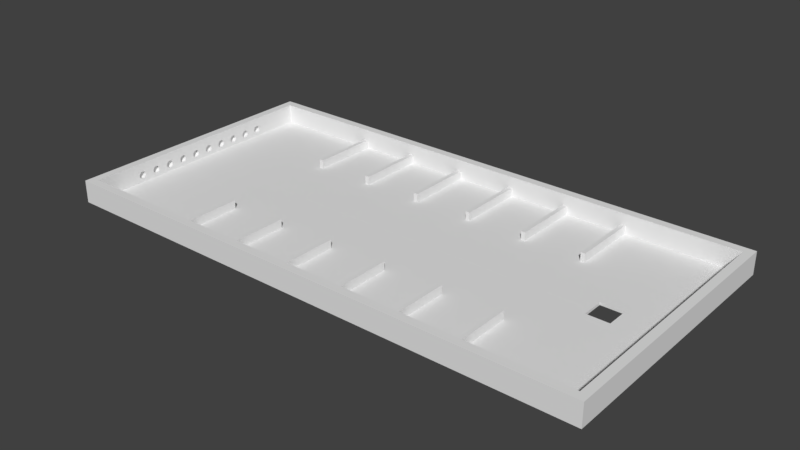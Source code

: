 # Source: field.blend  (saved by Blender 2.79.0; exported with 4.5.12 LTS)
import bpy
from mathutils import Matrix  # noqa: F401  (used for matrix-valued properties, if any)

bpy.ops.wm.read_factory_settings(use_empty=True)
scene = bpy.context.scene
scene.name = 'Scene'

# ---- collections
col_collection_1 = bpy.data.collections.new('Collection 1'); scene.collection.children.link(col_collection_1)

# ---- world
world_world = bpy.data.worlds.new('World'); scene.world = world_world
world_world.color = (0.05088, 0.05088, 0.05088)
world_world.use_sun_shadow = False
world_world.sun_shadow_jitter_overblur = 0.0
world_world.cycles.sampling_method = 'MANUAL'

# ---- meshes
me_field = bpy.data.meshes.new('Field')
me_field.from_pydata([(-558.8, -63.5, 11.91), (-558.8, -12.7, 12.01), (-558.8, -12.7, 11.91), (-558.8, -63.5, 12.01), (-558.8, 12.7, 11.91), (-558.8, 63.5, 12.01), (-558.8, 63.5, 11.91), (-558.8, 12.7, 12.01), (-939.8, 12.7, 12.01), (-939.8, -12.7, 12.01), (-533.4, 12.7, 12.01), (-533.4, 63.5, 12.01), (-533.4, -12.7, 12.01), (-533.4, -63.5, 12.01), (-285.8, -12.7, 12.01), (-285.8, 12.7, 12.01), (-260.4, 12.7, 12.01), (-260.4, 63.5, 12.01), (-260.4, -12.7, 12.01), (-285.8, 63.5, 12.01), (-260.4, -63.5, 12.01), (-285.8, -63.5, 12.01), (-12.7, -12.7, 12.01), (-12.7, 12.7, 12.01), (12.7, 12.7, 12.01), (12.7, 63.5, 12.01), (12.7, -12.7, 12.01), (-12.7, 63.5, 12.01), (12.7, -63.5, 12.01), (-12.7, -63.5, 12.01), (260.4, -12.7, 12.01), (260.4, 12.7, 12.01), (285.8, 12.7, 12.01), (285.8, 63.5, 12.01), (285.8, -12.7, 12.01), (260.4, 63.5, 12.01), (285.8, -63.5, 12.01), (260.4, -63.5, 12.01), (533.4, -12.7, 12.01), (533.4, 12.7, 12.01), (558.8, 12.7, 12.01), (558.8, 63.5, 12.01), (558.8, -12.7, 12.01), (533.4, 63.5, 12.01), (558.8, -63.5, 12.01), (533.4, -63.5, 12.01), (889.0, -12.7, 12.01), (889.0, 12.7, 12.01), (-533.4, -12.7, 11.91), (-533.4, -63.5, 11.91), (-533.4, 63.5, 11.91), (-533.4, 12.7, 11.91), (-1181.0, 571.5, 11.91), (-692.2, 266.7, 11.91), (-692.2, 571.5, 11.91), (-1092.0, 152.4, 11.91), (-1092.0, -152.4, 11.91), (-787.4, 152.4, 11.91), (-787.4, -12.7, 11.91), (-787.4, -152.4, 11.91), (-673.1, -266.7, 11.91), (-692.2, -266.7, 11.91), (-1181.0, -571.5, 11.91), (-692.2, -571.5, 11.91), (-673.1, 266.7, 11.91), (-419.1, 266.7, 11.91), (-419.1, 571.5, 11.91), (-673.1, 571.5, 11.91), (-787.4, 12.7, 11.91), (-285.8, -63.5, 11.91), (-285.8, -12.7, 11.91), (-400.0, -266.7, 11.91), (-419.1, -266.7, 11.91), (-419.1, -571.5, 11.91), (-673.1, -571.5, 11.91), (-400.0, 266.7, 11.91), (-146.1, 266.7, 11.91), (-146.1, 571.5, 11.91), (-260.4, 63.5, 11.91), (-400.0, 571.5, 11.91), (-285.8, 63.5, 11.91), (-285.8, 12.7, 11.91), (-260.4, -63.5, 11.91), (-12.7, -63.5, 11.91), (-12.7, -12.7, 11.91), (-127.0, -266.7, 11.91), (-260.4, -12.7, 11.91), (-146.1, -266.7, 11.91), (-146.1, -571.5, 11.91), (-400.0, -571.5, 11.91), (-127.0, 266.7, 11.91), (127.0, 266.7, 11.91), (127.0, 571.5, 11.91), (12.7, 63.5, 11.91), (-127.0, 571.5, 11.91), (-12.7, 63.5, 11.91), (-12.7, 12.7, 11.91), (-260.4, 12.7, 11.91), (12.7, -63.5, 11.91), (260.4, -63.5, 11.91), (260.4, -12.7, 11.91), (146.1, -266.7, 11.91), (12.7, -12.7, 11.91), (127.0, -266.7, 11.91), (127.0, -571.5, 11.91), (-127.0, -571.5, 11.91), (146.1, 266.7, 11.91), (400.0, 266.7, 11.91), (400.0, 571.5, 11.91), (285.8, 63.5, 11.91), (146.1, 571.5, 11.91), (260.4, 63.5, 11.91), (260.4, 12.7, 11.91), (12.7, 12.7, 11.91), (285.8, -63.5, 11.91), (533.4, -63.5, 11.91), (533.4, -12.7, 11.91), (419.1, -266.7, 11.91), (285.8, -12.7, 11.91), (400.0, -266.7, 11.91), (400.0, -571.5, 11.91), (146.1, -571.5, 11.91), (419.1, 266.7, 11.91), (673.1, 266.7, 11.91), (673.1, 571.5, 11.91), (558.8, 63.5, 11.91), (419.1, 571.5, 11.91), (533.4, 63.5, 11.91), (533.4, 12.7, 11.91), (285.8, 12.7, 11.91), (558.8, -63.5, 11.91), (863.6, -76.2, 11.91), (863.6, -12.7, 11.91), (692.2, -266.7, 11.91), (558.8, -12.7, 11.91), (673.1, -266.7, 11.91), (673.1, -571.5, 11.91), (419.1, -571.5, 11.91), (1181.0, 571.5, 11.91), (1016.0, 76.2, 11.91), (1181.0, -571.5, 11.91), (692.2, 266.7, 11.91), (692.2, 571.5, 11.91), (863.6, 76.2, 11.91), (863.6, 12.7, 11.91), (558.8, 12.7, 11.91), (1016.0, -76.2, 11.91), (692.2, -571.5, 11.91), (-939.8, -12.7, 11.96), (-939.8, 12.7, 11.96), (-787.4, -12.7, 11.96), (863.6, -12.7, 11.96), (889.0, -12.7, 11.96), (-787.4, 12.7, 11.96), (863.6, 12.7, 11.96), (889.0, 12.7, 11.96), (863.6, -76.2, 11.96), (863.6, 76.2, 11.96), (889.0, -50.8, 11.96), (1016.0, 76.2, 11.96), (990.6, 50.8, 11.96), (1016.0, -76.2, 11.96), (889.0, 50.8, 11.96), (990.6, -50.8, 11.96), (-1219.0, -609.6, 0.0), (-1219.0, 609.6, 100.8), (-1219.0, 609.6, 0.0), (-1219.0, -609.6, 100.8), (1219.0, -609.6, 100.8), (1219.0, 609.6, 0.0), (1219.0, 609.6, 100.8), (1219.0, -609.6, 0.0), (990.6, -50.8, 0.0), (889.0, -50.8, 0.0), (889.0, 50.8, 0.0), (990.6, 50.8, 0.0), (-1092.0, 152.4, 11.96), (-1092.0, -152.4, 11.96), (-787.4, 152.4, 11.96), (-787.4, -152.4, 11.96), (-1181.0, 571.5, 100.8), (-1181.0, 359.5, 46.19), (-1181.0, 358.7, 49.6), (-1181.0, 357.3, 52.78), (-1181.0, 355.3, 55.59), (-1181.0, 352.7, 57.92), (-1181.0, 349.7, 59.66), (-1181.0, 346.4, 60.74), (-1181.0, 342.9, 61.1), (-1181.0, 266.7, 61.1), (-1181.0, 326.3, 46.19), (-1181.0, 283.3, 46.19), (-1181.0, 326.3, 42.71), (-1181.0, 327.1, 49.6), (-1181.0, 282.5, 49.6), (-1181.0, 328.5, 52.78), (-1181.0, 281.1, 52.78), (-1181.0, 330.5, 55.59), (-1181.0, 279.1, 55.59), (-1181.0, 333.1, 57.92), (-1181.0, 276.5, 57.92), (-1181.0, 336.1, 59.66), (-1181.0, 273.5, 59.66), (-1181.0, 339.4, 60.74), (-1181.0, 270.2, 60.74), (-1181.0, 190.5, 61.1), (-1181.0, 250.1, 46.19), (-1181.0, 207.1, 46.19), (-1181.0, 250.1, 42.71), (-1181.0, 250.9, 49.6), (-1181.0, 206.3, 49.6), (-1181.0, 252.3, 52.78), (-1181.0, 204.9, 52.78), (-1181.0, 254.3, 55.59), (-1181.0, 202.9, 55.59), (-1181.0, 256.9, 57.92), (-1181.0, 200.3, 57.92), (-1181.0, 259.9, 59.66), (-1181.0, 197.3, 59.66), (-1181.0, 263.2, 60.74), (-1181.0, 194.0, 60.74), (-1181.0, 173.9, 46.19), (-1181.0, 130.9, 46.19), (-1181.0, 173.9, 42.71), (-1181.0, 174.7, 49.6), (-1181.0, 130.1, 49.6), (-1181.0, 176.1, 52.78), (-1181.0, 128.7, 52.78), (-1181.0, 178.1, 55.59), (-1181.0, 126.7, 55.59), (-1181.0, 180.7, 57.92), (-1181.0, 124.1, 57.92), (-1181.0, 183.7, 59.66), (-1181.0, 121.1, 59.66), (-1181.0, 187.0, 60.74), (-1181.0, 117.8, 60.74), (-1181.0, 114.3, 61.1), (-1181.0, 97.74, 46.19), (-1181.0, 54.66, 46.19), (-1181.0, 97.74, 42.71), (-1181.0, 98.46, 49.6), (-1181.0, 53.94, 49.6), (-1181.0, 99.88, 52.78), (-1181.0, 52.52, 52.78), (-1181.0, 101.9, 55.59), (-1181.0, 50.47, 55.59), (-1181.0, 104.5, 57.92), (-1181.0, 47.89, 57.92), (-1181.0, 107.5, 59.66), (-1181.0, 44.87, 59.66), (-1181.0, 110.8, 60.74), (-1181.0, 41.56, 60.74), (-1181.0, 38.1, 61.1), (-1181.0, 21.54, 46.19), (-1181.0, -21.54, 46.19), (-1181.0, 21.54, 42.71), (-1181.0, 22.26, 49.6), (-1181.0, -22.26, 49.6), (-1181.0, 23.68, 52.78), (-1181.0, -23.68, 52.78), (-1181.0, 25.73, 55.59), (-1181.0, -25.73, 55.59), (-1181.0, 28.31, 57.92), (-1181.0, -28.31, 57.92), (-1181.0, 31.33, 59.66), (-1181.0, -31.33, 59.66), (-1181.0, 34.64, 60.74), (-1181.0, -34.64, 60.74), (-1181.0, -38.1, 61.1), (-1181.0, -54.66, 46.19), (-1181.0, -97.74, 46.19), (-1181.0, -54.66, 42.71), (-1181.0, -53.94, 49.6), (-1181.0, -98.46, 49.6), (-1181.0, -52.52, 52.78), (-1181.0, -99.88, 52.78), (-1181.0, -50.47, 55.59), (-1181.0, -101.9, 55.59), (-1181.0, -47.89, 57.92), (-1181.0, -104.5, 57.92), (-1181.0, -44.87, 59.66), (-1181.0, -107.5, 59.66), (-1181.0, -41.56, 60.74), (-1181.0, -110.8, 60.74), (-1181.0, -571.5, 100.8), (-1181.0, -114.3, 61.1), (-1181.0, -130.9, 46.19), (-1181.0, -173.9, 46.19), (-1181.0, -130.9, 42.71), (-1181.0, -130.1, 49.6), (-1181.0, -174.7, 49.6), (-1181.0, -128.7, 52.78), (-1181.0, -176.1, 52.78), (-1181.0, -126.7, 55.59), (-1181.0, -178.1, 55.59), (-1181.0, -124.1, 57.92), (-1181.0, -180.7, 57.92), (-1181.0, -121.1, 59.66), (-1181.0, -183.7, 59.66), (-1181.0, -117.8, 60.74), (-1181.0, -187.0, 60.74), (-1181.0, -190.5, 61.1), (-1181.0, -207.1, 46.19), (-1181.0, -250.1, 46.19), (-1181.0, -207.1, 42.71), (-1181.0, -206.3, 49.6), (-1181.0, -250.9, 49.6), (-1181.0, -204.9, 52.78), (-1181.0, -252.3, 52.78), (-1181.0, -202.9, 55.59), (-1181.0, -254.3, 55.59), (-1181.0, -200.3, 57.92), (-1181.0, -256.9, 57.92), (-1181.0, -197.3, 59.66), (-1181.0, -259.9, 59.66), (-1181.0, -194.0, 60.74), (-1181.0, -263.2, 60.74), (-1181.0, -266.7, 61.1), (-1181.0, -283.3, 46.19), (-1181.0, -326.3, 46.19), (-1181.0, -283.3, 42.71), (-1181.0, -282.5, 49.6), (-1181.0, -327.1, 49.6), (-1181.0, -281.1, 52.78), (-1181.0, -328.5, 52.78), (-1181.0, -279.1, 55.59), (-1181.0, -330.5, 55.59), (-1181.0, -276.5, 57.92), (-1181.0, -333.1, 57.92), (-1181.0, -273.5, 59.66), (-1181.0, -336.1, 59.66), (-1181.0, -270.2, 60.74), (-1181.0, -339.4, 60.74), (-1181.0, -342.9, 61.1), (-1181.0, -359.5, 46.19), (-1181.0, -358.7, 49.6), (-1181.0, -357.3, 52.78), (-1181.0, -355.3, 55.59), (-1181.0, -352.7, 57.92), (-1181.0, -349.7, 59.66), (-1181.0, -346.4, 60.74), (-1181.0, 359.5, 42.71), (-1181.0, 358.7, 39.3), (-1181.0, 357.3, 36.12), (-1181.0, 355.3, 33.31), (-1181.0, 352.7, 30.98), (-1181.0, 349.7, 29.24), (-1181.0, 346.4, 28.16), (-1181.0, 342.9, 27.8), (-1181.0, 283.3, 42.71), (-1181.0, 327.1, 39.3), (-1181.0, 282.5, 39.3), (-1181.0, 328.5, 36.12), (-1181.0, 281.1, 36.12), (-1181.0, 330.5, 33.31), (-1181.0, 279.1, 33.31), (-1181.0, 333.1, 30.98), (-1181.0, 276.5, 30.98), (-1181.0, 336.1, 29.24), (-1181.0, 273.5, 29.24), (-1181.0, 339.4, 28.16), (-1181.0, 270.2, 28.16), (-1181.0, 266.7, 27.8), (-1181.0, 207.1, 42.71), (-1181.0, 250.9, 39.3), (-1181.0, 206.3, 39.3), (-1181.0, 252.3, 36.12), (-1181.0, 204.9, 36.12), (-1181.0, 254.3, 33.31), (-1181.0, 202.9, 33.31), (-1181.0, 256.9, 30.98), (-1181.0, 200.3, 30.98), (-1181.0, 259.9, 29.24), (-1181.0, 197.3, 29.24), (-1181.0, 263.2, 28.16), (-1181.0, 194.0, 28.16), (-1181.0, 190.5, 27.8), (-1181.0, 130.9, 42.71), (-1181.0, 174.7, 39.3), (-1181.0, 130.1, 39.3), (-1181.0, 176.1, 36.12), (-1181.0, 128.7, 36.12), (-1181.0, 178.1, 33.31), (-1181.0, 126.7, 33.31), (-1181.0, 180.7, 30.98), (-1181.0, 124.1, 30.98), (-1181.0, 183.7, 29.24), (-1181.0, 121.1, 29.24), (-1181.0, 187.0, 28.16), (-1181.0, 117.8, 28.16), (-1181.0, 114.3, 27.8), (-1181.0, 54.66, 42.71), (-1181.0, 98.46, 39.3), (-1181.0, 53.94, 39.3), (-1181.0, 99.88, 36.12), (-1181.0, 52.52, 36.12), (-1181.0, 101.9, 33.31), (-1181.0, 50.47, 33.31), (-1181.0, 104.5, 30.98), (-1181.0, 47.89, 30.98), (-1181.0, 107.5, 29.24), (-1181.0, 44.87, 29.24), (-1181.0, 110.8, 28.16), (-1181.0, 41.56, 28.16), (-1181.0, 38.1, 27.8), (-1181.0, -21.54, 42.71), (-1181.0, 22.26, 39.3), (-1181.0, -22.26, 39.3), (-1181.0, 23.68, 36.12), (-1181.0, -23.68, 36.12), (-1181.0, 25.73, 33.31), (-1181.0, -25.73, 33.31), (-1181.0, 28.31, 30.98), (-1181.0, -28.31, 30.98), (-1181.0, 31.33, 29.24), (-1181.0, -31.33, 29.24), (-1181.0, 34.64, 28.16), (-1181.0, -34.64, 28.16), (-1181.0, -38.1, 27.8), (-1181.0, -97.74, 42.71), (-1181.0, -53.94, 39.3), (-1181.0, -98.46, 39.3), (-1181.0, -52.52, 36.12), (-1181.0, -99.88, 36.12), (-1181.0, -50.47, 33.31), (-1181.0, -101.9, 33.31), (-1181.0, -47.89, 30.98), (-1181.0, -104.5, 30.98), (-1181.0, -44.87, 29.24), (-1181.0, -107.5, 29.24), (-1181.0, -41.56, 28.16), (-1181.0, -110.8, 28.16), (-1181.0, -114.3, 27.8), (-1181.0, -173.9, 42.71), (-1181.0, -130.1, 39.3), (-1181.0, -174.7, 39.3), (-1181.0, -128.7, 36.12), (-1181.0, -176.1, 36.12), (-1181.0, -126.7, 33.31), (-1181.0, -178.1, 33.31), (-1181.0, -124.1, 30.98), (-1181.0, -180.7, 30.98), (-1181.0, -121.1, 29.24), (-1181.0, -183.7, 29.24), (-1181.0, -117.8, 28.16), (-1181.0, -187.0, 28.16), (-1181.0, -190.5, 27.8), (-1181.0, -250.1, 42.71), (-1181.0, -206.3, 39.3), (-1181.0, -250.9, 39.3), (-1181.0, -204.9, 36.12), (-1181.0, -252.3, 36.12), (-1181.0, -202.9, 33.31), (-1181.0, -254.3, 33.31), (-1181.0, -200.3, 30.98), (-1181.0, -256.9, 30.98), (-1181.0, -197.3, 29.24), (-1181.0, -259.9, 29.24), (-1181.0, -194.0, 28.16), (-1181.0, -263.2, 28.16), (-1181.0, -266.7, 27.8), (-1181.0, -326.3, 42.71), (-1181.0, -282.5, 39.3), (-1181.0, -327.1, 39.3), (-1181.0, -281.1, 36.12), (-1181.0, -328.5, 36.12), (-1181.0, -279.1, 33.31), (-1181.0, -330.5, 33.31), (-1181.0, -276.5, 30.98), (-1181.0, -333.1, 30.98), (-1181.0, -273.5, 29.24), (-1181.0, -336.1, 29.24), (-1181.0, -270.2, 28.16), (-1181.0, -339.4, 28.16), (-1181.0, -342.9, 27.8), (-1181.0, -359.5, 42.71), (-1181.0, -358.7, 39.3), (-1181.0, -357.3, 36.12), (-1181.0, -355.3, 33.31), (-1181.0, -352.7, 30.98), (-1181.0, -349.7, 29.24), (-1181.0, -346.4, 28.16), (1181.0, 571.5, 100.8), (1181.0, -571.5, 100.8), (-673.1, -571.5, 50.01), (-419.1, -571.5, 50.01), (-400.0, -571.5, 50.01), (-146.1, -571.5, 50.01), (-127.0, -571.5, 50.01), (127.0, -571.5, 50.01), (146.1, -571.5, 50.01), (400.0, -571.5, 50.01), (419.1, -571.5, 50.01), (673.1, -571.5, 50.01), (692.2, -571.5, 50.01), (-692.2, -571.5, 50.01), (673.1, 571.5, 50.01), (419.1, 571.5, 50.01), (400.0, 571.5, 50.01), (146.1, 571.5, 50.01), (127.0, 571.5, 50.01), (-127.0, 571.5, 50.01), (-146.1, 571.5, 50.01), (-400.0, 571.5, 50.01), (-419.1, 571.5, 50.01), (-673.1, 571.5, 50.01), (-692.2, 571.5, 50.01), (692.2, 571.5, 50.01), (-692.2, -266.7, 50.01), (-673.1, -266.7, 50.01), (-692.2, 266.7, 50.01), (-673.1, 266.7, 50.01), (-419.1, -266.7, 50.01), (-400.0, -266.7, 50.01), (-419.1, 266.7, 50.01), (-400.0, 266.7, 50.01), (-146.1, -266.7, 50.01), (-127.0, -266.7, 50.01), (-146.1, 266.7, 50.01), (-127.0, 266.7, 50.01), (127.0, -266.7, 50.01), (146.1, -266.7, 50.01), (127.0, 266.7, 50.01), (146.1, 266.7, 50.01), (400.0, -266.7, 50.01), (419.1, -266.7, 50.01), (400.0, 266.7, 50.01), (419.1, 266.7, 50.01), (673.1, -266.7, 50.01), (692.2, -266.7, 50.01), (673.1, 266.7, 50.01), (692.2, 266.7, 50.01), (-1181.0, -342.9, 61.1), (-1181.0, -339.4, 60.74), (-1181.0, -336.1, 59.66), (-1181.0, -339.4, 28.16), (-1181.0, -342.9, 27.8), (-1181.0, -326.3, 42.71), (-1181.0, -326.3, 46.19), (-1181.0, -328.5, 36.12), (-1181.0, -327.1, 39.3), (-1181.0, -327.1, 49.6), (-1181.0, -328.5, 52.78), (-1181.0, -333.1, 30.98), (-1181.0, -336.1, 29.24), (-1181.0, -346.4, 60.74), (-1181.0, -358.7, 49.6), (-1181.0, -359.5, 46.19), (-1181.0, -357.3, 52.78), (-1181.0, -333.1, 57.92), (-1181.0, -330.5, 55.59), (-1181.0, -330.5, 33.31), (-1181.0, -355.3, 55.59), (-1181.0, -352.7, 57.92), (-1181.0, -349.7, 59.66), (-1181.0, -346.4, 28.16), (-1181.0, -349.7, 29.24), (-1181.0, -359.5, 42.71), (-1181.0, -358.7, 39.3), (-1181.0, -352.7, 30.98), (-1181.0, -355.3, 33.31), (-1181.0, -357.3, 36.12), (-1181.0, -266.7, 61.1), (-1181.0, -263.2, 60.74), (-1181.0, -259.9, 59.66), (-1181.0, -263.2, 28.16), (-1181.0, -266.7, 27.8), (-1181.0, -250.1, 42.71), (-1181.0, -250.1, 46.19), (-1181.0, -250.9, 49.6), (-1181.0, -250.9, 39.3), (-1181.0, -252.3, 52.78), (-1181.0, -252.3, 36.12), (-1181.0, -254.3, 55.59), (-1181.0, -254.3, 33.31), (-1181.0, -256.9, 57.92), (-1181.0, -256.9, 30.98), (-1181.0, -259.9, 29.24), (-1181.0, -270.2, 60.74), (-1181.0, -270.2, 28.16), (-1181.0, -273.5, 59.66), (-1181.0, -273.5, 29.24), (-1181.0, -276.5, 57.92), (-1181.0, -276.5, 30.98), (-1181.0, -279.1, 55.59), (-1181.0, -279.1, 33.31), (-1181.0, -281.1, 52.78), (-1181.0, -281.1, 36.12), (-1181.0, -282.5, 49.6), (-1181.0, -282.5, 39.3), (-1181.0, -283.3, 46.19), (-1181.0, -283.3, 42.71), (-1181.0, -190.5, 61.1), (-1181.0, -187.0, 60.74), (-1181.0, -183.7, 59.66), (-1181.0, -187.0, 28.16), (-1181.0, -190.5, 27.8), (-1181.0, -173.9, 42.71), (-1181.0, -173.9, 46.19), (-1181.0, -176.1, 36.12), (-1181.0, -174.7, 39.3), (-1181.0, -180.7, 57.92), (-1181.0, -178.1, 55.59), (-1181.0, -176.1, 52.78), (-1181.0, -180.7, 30.98), (-1181.0, -183.7, 29.24), (-1181.0, -194.0, 60.74), (-1181.0, -207.1, 46.19), (-1181.0, -207.1, 42.71), (-1181.0, -204.9, 52.78), (-1181.0, -206.3, 49.6), (-1181.0, -174.7, 49.6), (-1181.0, -178.1, 33.31), (-1181.0, -202.9, 55.59), (-1181.0, -194.0, 28.16), (-1181.0, -197.3, 29.24), (-1181.0, -200.3, 30.98), (-1181.0, -202.9, 33.31), (-1181.0, -200.3, 57.92), (-1181.0, -197.3, 59.66), (-1181.0, -206.3, 39.3), (-1181.0, -204.9, 36.12), (-1181.0, -114.3, 61.1), (-1181.0, -110.8, 60.74), (-1181.0, -97.74, 46.19), (-1181.0, -98.46, 49.6), (-1181.0, -99.88, 36.12), (-1181.0, -98.46, 39.3), (-1181.0, -117.8, 60.74), (-1181.0, -130.1, 49.6), (-1181.0, -130.9, 46.19), (-1181.0, -104.5, 57.92), (-1181.0, -101.9, 55.59), (-1181.0, -107.5, 59.66), (-1181.0, -97.74, 42.71), (-1181.0, -110.8, 28.16), (-1181.0, -114.3, 27.8), (-1181.0, -104.5, 30.98), (-1181.0, -107.5, 29.24), (-1181.0, -124.1, 30.98), (-1181.0, -126.7, 33.31), (-1181.0, -117.8, 28.16), (-1181.0, -121.1, 29.24), (-1181.0, -130.9, 42.71), (-1181.0, -99.88, 52.78), (-1181.0, -101.9, 33.31), (-1181.0, -128.7, 52.78), (-1181.0, -126.7, 55.59), (-1181.0, -124.1, 57.92), (-1181.0, -121.1, 59.66), (-1181.0, -128.7, 36.12), (-1181.0, -130.1, 39.3), (-1181.0, -38.1, 61.1), (-1181.0, -34.64, 60.74), (-1181.0, -21.54, 42.71), (-1181.0, -21.54, 46.19), (-1181.0, -23.68, 36.12), (-1181.0, -22.26, 39.3), (-1181.0, -41.56, 60.74), (-1181.0, -53.94, 49.6), (-1181.0, -54.66, 46.19), (-1181.0, -31.33, 59.66), (-1181.0, -28.31, 57.92), (-1181.0, -25.73, 55.59), (-1181.0, -34.64, 28.16), (-1181.0, -38.1, 27.8), (-1181.0, -28.31, 30.98), (-1181.0, -31.33, 29.24), (-1181.0, -47.89, 30.98), (-1181.0, -50.47, 33.31), (-1181.0, -41.56, 28.16), (-1181.0, -44.87, 29.24), (-1181.0, -54.66, 42.71), (-1181.0, -23.68, 52.78), (-1181.0, -22.26, 49.6), (-1181.0, -25.73, 33.31), (-1181.0, -52.52, 52.78), (-1181.0, -50.47, 55.59), (-1181.0, -47.89, 57.92), (-1181.0, -44.87, 59.66), (-1181.0, -53.94, 39.3), (-1181.0, -52.52, 36.12), (-1181.0, 38.1, 61.1), (-1181.0, 41.56, 60.74), (-1181.0, 44.87, 59.66), (-1181.0, 41.56, 28.16), (-1181.0, 38.1, 27.8), (-1181.0, 54.66, 42.71), (-1181.0, 54.66, 46.19), (-1181.0, 53.94, 49.6), (-1181.0, 53.94, 39.3), (-1181.0, 52.52, 52.78), (-1181.0, 52.52, 36.12), (-1181.0, 50.47, 55.59), (-1181.0, 50.47, 33.31), (-1181.0, 47.89, 57.92), (-1181.0, 47.89, 30.98), (-1181.0, 44.87, 29.24), (-1181.0, 34.64, 60.74), (-1181.0, 34.64, 28.16), (-1181.0, 31.33, 59.66), (-1181.0, 31.33, 29.24), (-1181.0, 28.31, 57.92), (-1181.0, 28.31, 30.98), (-1181.0, 25.73, 55.59), (-1181.0, 25.73, 33.31), (-1181.0, 23.68, 52.78), (-1181.0, 23.68, 36.12), (-1181.0, 22.26, 49.6), (-1181.0, 22.26, 39.3), (-1181.0, 21.54, 46.19), (-1181.0, 21.54, 42.71), (-1181.0, 114.3, 61.1), (-1181.0, 117.8, 60.74), (-1181.0, 121.1, 59.66), (-1181.0, 117.8, 28.16), (-1181.0, 114.3, 27.8), (-1181.0, 130.9, 42.71), (-1181.0, 130.9, 46.19), (-1181.0, 126.7, 33.31), (-1181.0, 128.7, 36.12), (-1181.0, 130.1, 39.3), (-1181.0, 124.1, 57.92), (-1181.0, 126.7, 55.59), (-1181.0, 128.7, 52.78), (-1181.0, 124.1, 30.98), (-1181.0, 121.1, 29.24), (-1181.0, 110.8, 60.74), (-1181.0, 97.74, 46.19), (-1181.0, 97.74, 42.71), (-1181.0, 99.88, 52.78), (-1181.0, 98.46, 49.6), (-1181.0, 130.1, 49.6), (-1181.0, 101.9, 55.59), (-1181.0, 104.5, 57.92), (-1181.0, 107.5, 59.66), (-1181.0, 110.8, 28.16), (-1181.0, 107.5, 29.24), (-1181.0, 98.46, 39.3), (-1181.0, 104.5, 30.98), (-1181.0, 101.9, 33.31), (-1181.0, 99.88, 36.12), (-1181.0, 190.5, 61.1), (-1181.0, 194.0, 60.74), (-1181.0, 204.9, 36.12), (-1181.0, 206.3, 39.3), (-1181.0, 187.0, 60.74), (-1181.0, 174.7, 49.6), (-1181.0, 173.9, 46.19), (-1181.0, 200.3, 57.92), (-1181.0, 202.9, 55.59), (-1181.0, 197.3, 59.66), (-1181.0, 207.1, 42.71), (-1181.0, 207.1, 46.19), (-1181.0, 194.0, 28.16), (-1181.0, 190.5, 27.8), (-1181.0, 200.3, 30.98), (-1181.0, 197.3, 29.24), (-1181.0, 173.9, 42.71), (-1181.0, 206.3, 49.6), (-1181.0, 204.9, 52.78), (-1181.0, 202.9, 33.31), (-1181.0, 187.0, 28.16), (-1181.0, 183.7, 29.24), (-1181.0, 180.7, 30.98), (-1181.0, 178.1, 33.31), (-1181.0, 176.1, 52.78), (-1181.0, 178.1, 55.59), (-1181.0, 180.7, 57.92), (-1181.0, 183.7, 59.66), (-1181.0, 176.1, 36.12), (-1181.0, 174.7, 39.3), (-1181.0, 266.7, 61.1), (-1181.0, 270.2, 60.74), (-1181.0, 273.5, 59.66), (-1181.0, 270.2, 28.16), (-1181.0, 266.7, 27.8), (-1181.0, 283.3, 42.71), (-1181.0, 283.3, 46.19), (-1181.0, 279.1, 33.31), (-1181.0, 276.5, 30.98), (-1181.0, 281.1, 36.12), (-1181.0, 282.5, 39.3), (-1181.0, 276.5, 57.92), (-1181.0, 279.1, 55.59), (-1181.0, 281.1, 52.78), (-1181.0, 273.5, 29.24), (-1181.0, 263.2, 60.74), (-1181.0, 259.9, 29.24), (-1181.0, 256.9, 30.98), (-1181.0, 250.1, 46.19), (-1181.0, 250.1, 42.71), (-1181.0, 252.3, 52.78), (-1181.0, 250.9, 49.6), (-1181.0, 282.5, 49.6), (-1181.0, 254.3, 55.59), (-1181.0, 254.3, 33.31), (-1181.0, 263.2, 28.16), (-1181.0, 256.9, 57.92), (-1181.0, 259.9, 59.66), (-1181.0, 252.3, 36.12), (-1181.0, 250.9, 39.3), (-1181.0, 342.9, 61.1), (-1181.0, 346.4, 60.74), (-1181.0, 349.7, 59.66), (-1181.0, 346.4, 28.16), (-1181.0, 342.9, 27.8), (-1181.0, 359.5, 42.71), (-1181.0, 359.5, 46.19), (-1181.0, 358.7, 49.6), (-1181.0, 358.7, 39.3), (-1181.0, 357.3, 52.78), (-1181.0, 357.3, 36.12), (-1181.0, 355.3, 55.59), (-1181.0, 355.3, 33.31), (-1181.0, 352.7, 57.92), (-1181.0, 352.7, 30.98), (-1181.0, 349.7, 29.24), (-1181.0, 339.4, 60.74), (-1181.0, 339.4, 28.16), (-1181.0, 336.1, 59.66), (-1181.0, 336.1, 29.24), (-1181.0, 333.1, 57.92), (-1181.0, 333.1, 30.98), (-1181.0, 330.5, 55.59), (-1181.0, 330.5, 33.31), (-1181.0, 328.5, 52.78), (-1181.0, 328.5, 36.12), (-1181.0, 327.1, 49.6), (-1181.0, 327.1, 39.3), (-1181.0, 326.3, 46.19), (-1181.0, 326.3, 42.71), (-1196.0, -327.1, 39.3), (-1196.0, -327.1, 49.6), (-1196.0, -358.7, 49.6), (-1196.0, -359.5, 46.19), (-1196.0, -328.5, 52.78), (-1196.0, -357.3, 52.78), (-1196.0, -357.3, 36.12), (-1196.0, -355.3, 33.31), (-1196.0, -326.3, 46.19), (-1196.0, -330.5, 55.59), (-1196.0, -330.5, 33.31), (-1196.0, -358.7, 39.3), (-1196.0, -326.3, 42.71), (-1196.0, -346.4, 60.74), (-1196.0, -346.4, 28.16), (-1196.0, -349.7, 59.66), (-1196.0, -328.5, 36.12), (-1196.0, -333.1, 57.92), (-1196.0, -342.9, 27.8), (-1196.0, -355.3, 55.59), (-1196.0, -333.1, 30.98), (-1196.0, -336.1, 59.66), (-1196.0, -339.4, 28.16), (-1196.0, -336.1, 29.24), (-1196.0, -352.7, 30.98), (-1196.0, -349.7, 29.24), (-1196.0, -339.4, 60.74), (-1196.0, -352.7, 57.92), (-1196.0, -342.9, 61.1), (-1196.0, 250.1, 46.19), (-1196.0, 250.9, 39.3), (-1196.0, -47.89, 30.98), (-1196.0, -50.47, 33.31), (-1196.0, 174.7, 49.6), (-1196.0, 176.1, 36.12), (-1196.0, -28.31, 30.98), (-1196.0, -25.73, 33.31), (-1196.0, 124.1, 57.92), (-1196.0, 124.1, 30.98), (-1196.0, 97.74, 46.19), (-1196.0, 97.74, 42.71), (-1196.0, -28.31, 57.92), (-1196.0, -204.9, 52.78), (-1196.0, -202.9, 55.59), (-1196.0, 173.9, 46.19), (-1196.0, 174.7, 39.3), (-1196.0, 250.9, 49.6), (-1196.0, 259.9, 29.24), (-1196.0, 263.2, 28.16), (-1196.0, -53.94, 49.6), (-1196.0, -54.66, 46.19), (-1196.0, 130.1, 39.3), (-1196.0, 128.7, 52.78), (-1196.0, 98.46, 49.6), (-1196.0, 98.46, 39.3), (-1196.0, 99.88, 52.78), (-1196.0, 101.9, 33.31), (-1196.0, -176.1, 36.12), (-1196.0, -174.7, 39.3), (-1196.0, -44.87, 29.24), (-1196.0, 342.9, 61.1), (-1196.0, 339.4, 60.74), (-1196.0, 204.9, 36.12), (-1196.0, 202.9, 33.31), (-1196.0, 256.9, 57.92), (-1196.0, 126.7, 55.59), (-1196.0, 204.9, 52.78), (-1196.0, 99.88, 36.12), (-1196.0, -54.66, 42.71), (-1196.0, -53.94, 39.3), (-1196.0, 281.1, 36.12), (-1196.0, 279.1, 55.59), (-1196.0, -176.1, 52.78), (-1196.0, -174.7, 49.6), (-1196.0, -99.88, 36.12), (-1196.0, -101.9, 33.31), (-1196.0, -114.3, 61.1), (-1196.0, -114.3, 27.8), (-1196.0, 259.9, 59.66), (-1196.0, -178.1, 55.59), (-1196.0, 41.56, 60.74), (-1196.0, 44.87, 29.24), (-1196.0, 130.9, 42.71), (-1196.0, 130.9, 46.19), (-1196.0, 126.7, 33.31), (-1196.0, 276.5, 30.98), (-1196.0, 276.5, 57.92), (-1196.0, -130.1, 49.6), (-1196.0, -128.7, 36.12), (-1196.0, -110.8, 28.16), (-1196.0, -207.1, 46.19), (-1196.0, -206.3, 39.3), (-1196.0, -25.73, 55.59), (-1196.0, -23.68, 52.78), (-1196.0, 256.9, 30.98), (-1196.0, -23.68, 36.12), (-1196.0, -22.26, 39.3), (-1196.0, -202.9, 33.31), (-1196.0, -194.0, 28.16), (-1196.0, -197.3, 59.66), (-1196.0, 206.3, 39.3), (-1196.0, 282.5, 39.3), (-1196.0, 187.0, 60.74), (-1196.0, 187.0, 28.16), (-1196.0, -130.9, 46.19), (-1196.0, -130.1, 39.3), (-1196.0, 346.4, 60.74), (-1196.0, 349.7, 29.24), (-1196.0, 252.3, 52.78), (-1196.0, -200.3, 30.98), (-1196.0, 273.5, 29.24), (-1196.0, -21.54, 42.71), (-1196.0, -21.54, 46.19), (-1196.0, 128.7, 36.12), (-1196.0, 176.1, 52.78), (-1196.0, 270.2, 28.16), (-1196.0, 266.7, 27.8), (-1196.0, 281.1, 52.78), (-1196.0, 44.87, 59.66), (-1196.0, 47.89, 57.92), (-1196.0, 41.56, 28.16), (-1196.0, -200.3, 57.92), (-1196.0, -207.1, 42.71), (-1196.0, 254.3, 55.59), (-1196.0, -187.0, 60.74), (-1196.0, -183.7, 59.66), (-1196.0, 110.8, 60.74), (-1196.0, 107.5, 59.66), (-1196.0, 101.9, 55.59), (-1196.0, -128.7, 52.78), (-1196.0, -204.9, 36.12), (-1196.0, 38.1, 61.1), (-1196.0, 34.64, 60.74), (-1196.0, 254.3, 33.31), (-1196.0, -197.3, 29.24), (-1196.0, -190.5, 61.1), (-1196.0, 110.8, 28.16), (-1196.0, -266.7, 27.8), (-1196.0, -270.2, 28.16), (-1196.0, -52.52, 52.78), (-1196.0, -52.52, 36.12), (-1196.0, -180.7, 57.92), (-1196.0, -180.7, 30.98), (-1196.0, 270.2, 60.74), (-1196.0, 266.7, 61.1), (-1196.0, -31.33, 29.24), (-1196.0, 47.89, 30.98), (-1196.0, -206.3, 49.6), (-1196.0, 252.3, 36.12), (-1196.0, -38.1, 27.8), (-1196.0, -41.56, 28.16), (-1196.0, -117.8, 60.74), (-1196.0, -121.1, 59.66), (-1196.0, -50.47, 55.59), (-1196.0, -47.89, 57.92), (-1196.0, 22.26, 39.3), (-1196.0, 21.54, 46.19), (-1196.0, 200.3, 57.92), (-1196.0, -178.1, 33.31), (-1196.0, -124.1, 57.92), (-1196.0, 21.54, 42.71), (-1196.0, -38.1, 61.1), (-1196.0, -41.56, 60.74), (-1196.0, 121.1, 59.66), (-1196.0, -282.5, 39.3), (-1196.0, -283.3, 42.71), (-1196.0, -282.5, 49.6), (-1196.0, 273.5, 59.66), (-1196.0, -130.9, 42.71), (-1196.0, -126.7, 55.59), (-1196.0, 104.5, 30.98), (-1196.0, -266.7, 61.1), (-1196.0, -283.3, 46.19), (-1196.0, 202.9, 55.59), (-1196.0, -281.1, 36.12), (-1196.0, -270.2, 60.74), (-1196.0, 342.9, 27.8), (-1196.0, 107.5, 29.24), (-1196.0, 114.3, 61.1), (-1196.0, 117.8, 28.16), (-1196.0, 121.1, 29.24), (-1196.0, 263.2, 60.74), (-1196.0, 114.3, 27.8), (-1196.0, 38.1, 27.8), (-1196.0, 34.64, 28.16), (-1196.0, -98.46, 49.6), (-1196.0, -97.74, 42.71), (-1196.0, -101.9, 55.59), (-1196.0, -279.1, 33.31), (-1196.0, -281.1, 52.78), (-1196.0, -110.8, 60.74), (-1196.0, -107.5, 59.66), (-1196.0, -34.64, 60.74), (-1196.0, 117.8, 60.74), (-1196.0, -259.9, 59.66), (-1196.0, -256.9, 57.92), (-1196.0, -263.2, 60.74), (-1196.0, -263.2, 28.16), (-1196.0, -279.1, 55.59), (-1196.0, -259.9, 29.24), (-1196.0, 346.4, 28.16), (-1196.0, -97.74, 46.19), (-1196.0, -276.5, 30.98), (-1196.0, -98.46, 39.3), (-1196.0, -99.88, 52.78), (-1196.0, 349.7, 59.66), (-1196.0, -117.8, 28.16), (-1196.0, 330.5, 55.59), (-1196.0, 330.5, 33.31), (-1196.0, 104.5, 57.92), (-1196.0, -250.1, 42.71), (-1196.0, -250.9, 39.3), (-1196.0, -256.9, 30.98), (-1196.0, -250.9, 49.6), (-1196.0, 333.1, 30.98), (-1196.0, -194.0, 60.74), (-1196.0, 333.1, 57.92), (-1196.0, 279.1, 33.31), (-1196.0, -250.1, 46.19), (-1196.0, -22.26, 49.6), (-1196.0, -107.5, 29.24), (-1196.0, 336.1, 59.66), (-1196.0, 336.1, 29.24), (-1196.0, 283.3, 42.71), (-1196.0, 283.3, 46.19), (-1196.0, 52.52, 36.12), (-1196.0, 50.47, 33.31), (-1196.0, 50.47, 55.59), (-1196.0, 200.3, 30.98), (-1196.0, 190.5, 27.8), (-1196.0, 194.0, 28.16), (-1196.0, -254.3, 33.31), (-1196.0, -126.7, 33.31), (-1196.0, 355.3, 33.31), (-1196.0, 352.7, 57.92), (-1196.0, -124.1, 30.98), (-1196.0, 197.3, 29.24), (-1196.0, 352.7, 30.98), (-1196.0, -252.3, 36.12), (-1196.0, -254.3, 55.59), (-1196.0, 357.3, 36.12), (-1196.0, 355.3, 55.59), (-1196.0, 52.52, 52.78), (-1196.0, -104.5, 57.92), (-1196.0, 53.94, 39.3), (-1196.0, 183.7, 59.66), (-1196.0, 339.4, 28.16), (-1196.0, 31.33, 59.66), (-1196.0, 28.31, 57.92), (-1196.0, 183.7, 29.24), (-1196.0, 207.1, 46.19), (-1196.0, 206.3, 49.6), (-1196.0, 197.3, 59.66), (-1196.0, 31.33, 29.24), (-1196.0, 28.31, 30.98), (-1196.0, 180.7, 57.92), (-1196.0, 54.66, 42.71), (-1196.0, 53.94, 49.6), (-1196.0, -104.5, 30.98), (-1196.0, 359.5, 46.19), (-1196.0, 358.7, 49.6), (-1196.0, -273.5, 59.66), (-1196.0, -190.5, 27.8), (-1196.0, 207.1, 42.71), (-1196.0, -44.87, 59.66), (-1196.0, -273.5, 29.24), (-1196.0, 180.7, 30.98), (-1196.0, 54.66, 46.19), (-1196.0, 359.5, 42.71), (-1196.0, -276.5, 57.92), (-1196.0, 178.1, 55.59), (-1196.0, 173.9, 42.71), (-1196.0, 328.5, 52.78), (-1196.0, -252.3, 52.78), (-1196.0, -121.1, 29.24), (-1196.0, 328.5, 36.12), (-1196.0, 178.1, 33.31), (-1196.0, 282.5, 49.6), (-1196.0, -34.64, 28.16), (-1196.0, 190.5, 61.1), (-1196.0, 194.0, 60.74), (-1196.0, 327.1, 39.3), (-1196.0, -31.33, 59.66), (-1196.0, 327.1, 49.6), (-1196.0, 22.26, 49.6), (-1196.0, -173.9, 46.19), (-1196.0, 326.3, 46.19), (-1196.0, 326.3, 42.71), (-1196.0, 23.68, 36.12), (-1196.0, -187.0, 28.16), (-1196.0, -183.7, 29.24), (-1196.0, -173.9, 42.71), (-1196.0, 25.73, 33.31), (-1196.0, 23.68, 52.78), (-1196.0, 130.1, 49.6), (-1196.0, 358.7, 39.3), (-1196.0, 25.73, 55.59), (-1196.0, 357.3, 52.78), (-1196.0, 250.1, 42.71)], [], [(0, 1, 2), (1, 0, 3), (4, 5, 6), (5, 4, 7), (8, 1, 7), (1, 8, 9), (7, 10, 11), (10, 7, 12), (7, 11, 5), (1, 12, 7), (12, 1, 13), (13, 1, 3), (10, 14, 15), (14, 10, 12), (15, 16, 17), (16, 15, 18), (15, 17, 19), (14, 18, 15), (18, 14, 20), (20, 14, 21), (16, 22, 23), (22, 16, 18), (23, 24, 25), (24, 23, 26), (23, 25, 27), (22, 26, 23), (26, 22, 28), (28, 22, 29), (24, 30, 31), (30, 24, 26), (31, 32, 33), (32, 31, 34), (31, 33, 35), (30, 34, 31), (34, 30, 36), (36, 30, 37), (32, 38, 39), (38, 32, 34), (39, 40, 41), (40, 39, 42), (39, 41, 43), (38, 42, 39), (42, 38, 44), (44, 38, 45), (40, 46, 47), (46, 40, 42), (13, 48, 12), (48, 13, 49), (10, 50, 11), (50, 10, 51), (50, 5, 11), (5, 50, 6), (52, 53, 54), (55, 53, 52), (55, 52, 56), (53, 55, 57), (58, 0, 2), (0, 59, 60), (0, 58, 59), (60, 59, 61), (56, 61, 59), (61, 56, 62), (61, 62, 63), (62, 56, 52), (64, 65, 66), (65, 64, 50), (64, 66, 67), (50, 64, 6), (57, 6, 64), (57, 64, 53), (68, 6, 57), (6, 68, 4), (49, 69, 70), (69, 49, 71), (49, 70, 48), (71, 49, 72), (60, 72, 49), (60, 49, 0), (72, 60, 73), (73, 60, 74), (75, 76, 77), (76, 75, 78), (75, 77, 79), (78, 75, 80), (50, 80, 75), (50, 75, 65), (80, 50, 81), (81, 50, 51), (82, 83, 84), (83, 82, 85), (82, 84, 86), (85, 82, 87), (71, 87, 82), (71, 82, 69), (87, 71, 88), (88, 71, 89), (90, 91, 92), (91, 90, 93), (90, 92, 94), (93, 90, 95), (78, 95, 90), (78, 90, 76), (95, 78, 96), (96, 78, 97), (98, 99, 100), (99, 98, 101), (98, 100, 102), (101, 98, 103), (85, 103, 98), (85, 98, 83), (103, 85, 104), (104, 85, 105), (106, 107, 108), (107, 106, 109), (106, 108, 110), (109, 106, 111), (93, 111, 106), (93, 106, 91), (111, 93, 112), (112, 93, 113), (114, 115, 116), (115, 114, 117), (114, 116, 118), (117, 114, 119), (101, 119, 114), (101, 114, 99), (119, 101, 120), (120, 101, 121), (122, 123, 124), (123, 122, 125), (122, 124, 126), (125, 122, 127), (109, 127, 122), (109, 122, 107), (127, 109, 128), (128, 109, 129), (130, 131, 132), (131, 130, 133), (130, 132, 134), (133, 130, 135), (117, 135, 130), (117, 130, 115), (135, 117, 136), (136, 117, 137), (138, 139, 140), (141, 139, 138), (141, 138, 142), (139, 141, 143), (125, 143, 141), (125, 141, 123), (143, 125, 144), (144, 125, 145), (146, 140, 139), (133, 146, 131), (146, 133, 140), (140, 133, 147), (0, 13, 3), (13, 0, 49), (69, 14, 70), (14, 69, 21), (81, 19, 80), (19, 81, 15), (20, 86, 18), (86, 20, 82), (16, 78, 17), (78, 16, 97), (69, 20, 21), (20, 69, 82), (78, 19, 17), (19, 78, 80), (83, 22, 84), (22, 83, 29), (96, 27, 95), (27, 96, 23), (28, 102, 26), (102, 28, 98), (24, 93, 25), (93, 24, 113), (93, 27, 25), (27, 93, 95), (83, 28, 29), (28, 83, 98), (99, 30, 100), (30, 99, 37), (112, 35, 111), (35, 112, 31), (36, 118, 34), (118, 36, 114), (32, 109, 33), (109, 32, 129), (99, 36, 37), (36, 99, 114), (109, 35, 33), (35, 109, 111), (115, 38, 116), (38, 115, 45), (128, 43, 127), (43, 128, 39), (44, 134, 42), (134, 44, 130), (40, 125, 41), (125, 40, 145), (115, 44, 45), (44, 115, 130), (125, 43, 41), (43, 125, 127), (148, 8, 149), (8, 148, 9), (150, 9, 148), (9, 150, 1), (58, 1, 150), (1, 58, 2), (48, 14, 12), (14, 48, 70), (86, 22, 18), (22, 86, 84), (102, 30, 26), (30, 102, 100), (118, 38, 34), (38, 118, 116), (42, 151, 46), (134, 151, 42), (151, 134, 132), (46, 151, 152), (7, 153, 8), (4, 153, 7), (153, 4, 68), (8, 153, 149), (81, 10, 15), (10, 81, 51), (96, 16, 23), (16, 96, 97), (112, 24, 31), (24, 112, 113), (128, 32, 39), (32, 128, 129), (154, 47, 155), (47, 154, 40), (144, 40, 154), (40, 144, 145), (131, 151, 132), (151, 131, 156), (144, 157, 143), (157, 144, 154), (152, 151, 158), (159, 160, 161), (159, 162, 160), (157, 162, 159), (154, 162, 157), (162, 154, 155), (163, 161, 160), (158, 161, 163), (158, 156, 161), (156, 158, 151), (161, 139, 159), (139, 161, 146), (131, 161, 156), (161, 131, 146), (139, 157, 159), (157, 139, 143), (164, 165, 166), (165, 164, 167), (168, 169, 170), (169, 168, 171), (171, 172, 169), (171, 173, 172), (173, 164, 174), (164, 173, 171), (175, 169, 172), (174, 169, 175), (166, 174, 164), (174, 166, 169), (164, 168, 167), (168, 164, 171), (169, 165, 170), (165, 169, 166), (56, 176, 55), (176, 56, 177), (178, 149, 153), (149, 176, 148), (176, 149, 178), (148, 179, 150), (148, 177, 179), (177, 148, 176), (179, 58, 150), (58, 179, 59), (153, 57, 178), (57, 153, 68), (57, 176, 178), (176, 57, 55), (56, 179, 177), (179, 56, 59), (47, 46, 155), (155, 174, 162), (152, 155, 46), (155, 152, 174), (173, 152, 158), (152, 173, 174), (172, 160, 175), (160, 172, 163), (174, 160, 162), (160, 174, 175), (172, 158, 163), (158, 172, 173), (180, 181, 52), (180, 182, 181), (180, 183, 182), (180, 184, 183), (180, 185, 184), (180, 186, 185), (180, 187, 186), (180, 188, 187), (189, 188, 180), (190, 191, 192), (193, 191, 190), (194, 193, 195), (196, 195, 197), (198, 197, 199), (200, 199, 201), (202, 201, 203), (193, 194, 191), (195, 196, 194), (188, 189, 203), (197, 198, 196), (199, 200, 198), (201, 202, 200), (203, 204, 202), (203, 189, 204), (205, 189, 180), (206, 207, 208), (209, 207, 206), (210, 209, 211), (212, 211, 213), (214, 213, 215), (216, 215, 217), (218, 217, 219), (209, 210, 207), (211, 212, 210), (213, 214, 212), (189, 205, 219), (215, 216, 214), (217, 218, 216), (219, 220, 218), (219, 205, 220), (221, 222, 223), (224, 222, 221), (225, 224, 226), (227, 226, 228), (229, 228, 230), (231, 230, 232), (233, 232, 234), (224, 225, 222), (226, 227, 225), (228, 229, 227), (235, 234, 205), (236, 205, 180), (230, 231, 229), (232, 233, 231), (234, 235, 233), (205, 236, 235), (237, 238, 239), (240, 238, 237), (241, 240, 242), (243, 242, 244), (245, 244, 246), (247, 246, 248), (249, 248, 250), (240, 241, 238), (242, 243, 241), (244, 245, 243), (251, 250, 236), (252, 236, 180), (246, 247, 245), (248, 249, 247), (250, 251, 249), (236, 252, 251), (253, 254, 255), (256, 254, 253), (257, 256, 258), (259, 258, 260), (261, 260, 262), (263, 262, 264), (265, 264, 266), (256, 257, 254), (258, 259, 257), (260, 261, 259), (267, 266, 252), (262, 263, 261), (268, 252, 180), (264, 265, 263), (266, 267, 265), (252, 268, 267), (269, 270, 271), (272, 270, 269), (273, 272, 274), (275, 274, 276), (277, 276, 278), (279, 278, 280), (281, 280, 282), (272, 273, 270), (274, 275, 273), (276, 277, 275), (283, 282, 268), (278, 279, 277), (284, 268, 180), (280, 281, 279), (282, 283, 281), (268, 285, 283), (286, 287, 288), (289, 287, 286), (290, 289, 291), (292, 291, 293), (294, 293, 295), (296, 295, 297), (298, 297, 299), (289, 290, 287), (291, 292, 290), (293, 294, 292), (300, 299, 285), (295, 296, 294), (268, 284, 285), (297, 298, 296), (299, 300, 298), (285, 301, 300), (302, 303, 304), (305, 303, 302), (306, 305, 307), (308, 307, 309), (310, 309, 311), (312, 311, 313), (314, 313, 315), (305, 306, 303), (307, 308, 306), (309, 310, 308), (316, 315, 301), (311, 312, 310), (285, 284, 301), (313, 314, 312), (315, 316, 314), (301, 317, 316), (318, 319, 320), (321, 319, 318), (322, 321, 323), (324, 323, 325), (326, 325, 327), (328, 327, 329), (330, 329, 331), (321, 322, 319), (323, 324, 322), (325, 326, 324), (332, 331, 317), (327, 328, 326), (329, 330, 328), (301, 284, 317), (331, 332, 330), (333, 317, 284), (62, 334, 284), (335, 284, 334), (336, 284, 335), (337, 284, 336), (338, 284, 337), (339, 284, 338), (340, 284, 339), (333, 284, 340), (317, 333, 332), (341, 52, 181), (342, 52, 341), (343, 52, 342), (344, 52, 343), (345, 52, 344), (346, 52, 345), (347, 52, 346), (348, 52, 347), (349, 192, 191), (192, 349, 350), (351, 350, 349), (350, 351, 352), (353, 352, 351), (352, 353, 354), (355, 354, 353), (354, 355, 356), (357, 356, 355), (356, 357, 358), (359, 358, 357), (358, 359, 360), (361, 360, 359), (360, 361, 348), (362, 348, 361), (348, 362, 52), (363, 208, 207), (208, 363, 364), (365, 364, 363), (364, 365, 366), (367, 366, 365), (366, 367, 368), (369, 368, 367), (368, 369, 370), (371, 370, 369), (370, 371, 372), (373, 372, 371), (372, 373, 374), (375, 374, 373), (374, 375, 362), (376, 362, 375), (362, 376, 52), (377, 223, 222), (223, 377, 378), (379, 378, 377), (378, 379, 380), (381, 380, 379), (380, 381, 382), (383, 382, 381), (382, 383, 384), (385, 384, 383), (384, 385, 386), (387, 386, 385), (386, 387, 388), (389, 388, 387), (388, 389, 376), (390, 376, 389), (376, 390, 52), (391, 239, 238), (239, 391, 392), (393, 392, 391), (392, 393, 394), (395, 394, 393), (394, 395, 396), (397, 396, 395), (396, 397, 398), (399, 398, 397), (398, 399, 400), (401, 400, 399), (400, 401, 402), (403, 402, 401), (402, 403, 390), (404, 390, 403), (390, 404, 52), (405, 255, 254), (255, 405, 406), (407, 406, 405), (406, 407, 408), (409, 408, 407), (408, 409, 410), (411, 410, 409), (410, 411, 412), (413, 412, 411), (412, 413, 414), (415, 414, 413), (414, 415, 416), (417, 416, 415), (416, 417, 404), (418, 404, 417), (404, 418, 52), (419, 271, 270), (271, 419, 420), (421, 420, 419), (420, 421, 422), (423, 422, 421), (422, 423, 424), (425, 424, 423), (424, 425, 426), (427, 426, 425), (426, 427, 428), (429, 428, 427), (428, 429, 430), (431, 430, 429), (430, 431, 418), (432, 418, 431), (418, 432, 52), (433, 288, 287), (288, 433, 434), (435, 434, 433), (434, 435, 436), (437, 436, 435), (436, 437, 438), (439, 438, 437), (438, 439, 440), (441, 440, 439), (440, 441, 442), (443, 442, 441), (442, 443, 444), (445, 444, 443), (444, 445, 432), (446, 432, 445), (62, 432, 446), (447, 304, 303), (304, 447, 448), (449, 448, 447), (448, 449, 450), (451, 450, 449), (450, 451, 452), (453, 452, 451), (452, 453, 454), (455, 454, 453), (454, 455, 456), (457, 456, 455), (456, 457, 458), (459, 458, 457), (458, 459, 446), (460, 446, 459), (62, 446, 460), (461, 320, 319), (320, 461, 462), (463, 462, 461), (462, 463, 464), (465, 464, 463), (464, 465, 466), (467, 466, 465), (466, 467, 468), (469, 468, 467), (468, 469, 470), (471, 470, 469), (470, 471, 472), (473, 472, 471), (472, 473, 460), (474, 460, 473), (62, 460, 474), (334, 62, 475), (475, 62, 476), (476, 62, 477), (477, 62, 478), (478, 62, 479), (479, 62, 480), (432, 62, 52), (481, 62, 474), (480, 62, 481), (170, 482, 168), (170, 180, 482), (180, 165, 284), (165, 180, 170), (483, 168, 482), (284, 168, 483), (284, 167, 168), (167, 284, 165), (73, 484, 485), (484, 73, 74), (88, 486, 487), (486, 88, 89), (104, 488, 489), (488, 104, 105), (120, 490, 491), (490, 120, 121), (136, 492, 493), (492, 136, 137), (493, 483, 494), (140, 494, 483), (494, 140, 147), (492, 483, 493), (491, 483, 492), (490, 483, 491), (489, 483, 490), (483, 489, 284), (488, 284, 489), (487, 284, 488), (486, 284, 487), (485, 284, 486), (484, 284, 485), (495, 284, 484), (62, 495, 63), (495, 62, 284), (140, 482, 138), (482, 140, 483), (126, 496, 497), (496, 126, 124), (110, 498, 499), (498, 110, 108), (94, 500, 501), (500, 94, 92), (79, 502, 503), (502, 79, 77), (67, 504, 505), (504, 67, 66), (505, 180, 506), (52, 506, 180), (506, 52, 54), (504, 180, 505), (503, 180, 504), (502, 180, 503), (501, 180, 502), (180, 501, 482), (500, 482, 501), (499, 482, 500), (498, 482, 499), (497, 482, 498), (496, 482, 497), (507, 482, 496), (138, 507, 142), (507, 138, 482), (63, 508, 61), (508, 63, 495), (508, 484, 509), (484, 508, 495), (484, 60, 509), (60, 484, 74), (60, 508, 509), (508, 60, 61), (53, 506, 54), (506, 53, 510), (506, 511, 505), (511, 506, 510), (511, 67, 505), (67, 511, 64), (53, 511, 510), (511, 53, 64), (73, 512, 72), (512, 73, 485), (512, 486, 513), (486, 512, 485), (486, 71, 513), (71, 486, 89), (71, 512, 513), (512, 71, 72), (65, 504, 66), (504, 65, 514), (504, 515, 503), (515, 504, 514), (515, 79, 503), (79, 515, 75), (65, 515, 514), (515, 65, 75), (88, 516, 87), (516, 88, 487), (516, 488, 517), (488, 516, 487), (488, 85, 517), (85, 488, 105), (85, 516, 517), (516, 85, 87), (76, 502, 77), (502, 76, 518), (502, 519, 501), (519, 502, 518), (519, 94, 501), (94, 519, 90), (76, 519, 518), (519, 76, 90), (104, 520, 103), (520, 104, 489), (520, 490, 521), (490, 520, 489), (490, 101, 521), (101, 490, 121), (101, 520, 521), (520, 101, 103), (91, 500, 92), (500, 91, 522), (500, 523, 499), (523, 500, 522), (523, 110, 499), (110, 523, 106), (91, 523, 522), (523, 91, 106), (120, 524, 119), (524, 120, 491), (524, 492, 525), (492, 524, 491), (492, 117, 525), (117, 492, 137), (117, 524, 525), (524, 117, 119), (107, 498, 108), (498, 107, 526), (498, 527, 497), (527, 498, 526), (527, 126, 497), (126, 527, 122), (107, 527, 526), (527, 107, 122), (136, 528, 135), (528, 136, 493), (528, 494, 529), (494, 528, 493), (494, 133, 529), (133, 494, 147), (133, 528, 529), (528, 133, 135), (123, 496, 124), (496, 123, 530), (496, 531, 507), (531, 496, 530), (531, 142, 507), (142, 531, 141), (123, 531, 530), (531, 123, 141), (332, 532, 533), (532, 332, 333), (330, 533, 534), (533, 330, 332), (474, 535, 536), (535, 474, 473), (537, 319, 538), (319, 537, 461), (539, 463, 540), (463, 539, 465), (541, 324, 542), (324, 541, 322), (471, 543, 544), (543, 471, 469), (540, 461, 537), (461, 540, 463), (333, 545, 532), (545, 333, 340), (334, 546, 335), (546, 334, 547), (335, 548, 336), (548, 335, 546), (328, 534, 549), (534, 328, 330), (326, 549, 550), (549, 326, 328), (542, 326, 550), (326, 542, 324), (538, 322, 541), (322, 538, 319), (473, 544, 535), (544, 473, 471), (551, 465, 539), (465, 551, 467), (469, 551, 543), (551, 469, 467), (338, 552, 553), (552, 338, 337), (340, 554, 545), (554, 340, 339), (339, 553, 554), (553, 339, 338), (480, 555, 556), (555, 480, 481), (481, 536, 555), (536, 481, 474), (475, 547, 334), (547, 475, 557), (476, 557, 475), (557, 476, 558), (553, 552, 851, 859), (561, 560, 839, 838), (558, 561, 838, 843), (541, 542, 836, 833), (560, 559, 856, 839), (544, 543, 852, 855), (548, 546, 834, 837), (545, 554, 847, 845), (549, 534, 853, 849), (532, 545, 845, 860), (533, 532, 860, 858), (555, 536, 850, 846), (556, 555, 846, 857), (537, 538, 840, 844), (536, 535, 854, 850), (559, 556, 857, 856), (542, 550, 841, 836), (535, 544, 855, 854), (550, 549, 849, 841), (552, 548, 837, 851), (543, 551, 842, 852), (540, 537, 844, 832), (539, 540, 832, 848), (546, 547, 835, 834), (538, 541, 833, 840), (547, 558, 843, 835), (551, 539, 848, 842), (558, 547, 557), (479, 556, 559), (556, 479, 480), (336, 552, 337), (552, 336, 548), (478, 559, 560), (559, 478, 479), (478, 561, 477), (561, 478, 560), (477, 558, 476), (558, 477, 561), (316, 562, 563), (562, 316, 317), (314, 563, 564), (563, 314, 316), (460, 565, 566), (565, 460, 459), (567, 303, 568), (303, 567, 447), (798, 795, 955, 896), (639, 642, 1106, 1067), (672, 680, 901, 900), (725, 719, 916, 870), (700, 702, 1080, 1079), (578, 580, 1093, 1007), (642, 641, 1038, 1106), (806, 805, 1032, 1008), (655, 674, 1051, 944), (666, 675, 868, 867), (721, 717, 914, 883), (646, 629, 919, 961), (604, 612, 990, 974), (740, 739, 1002, 888), (792, 793, 878, 940), (733, 730, 887, 960), (775, 786, 942, 947), (701, 699, 1016, 1085), (727, 735, 959, 958), (712, 727, 958, 1010), (694, 692, 1057, 1058), (648, 647, 1001, 991), (810, 807, 1100, 1127), (808, 809, 1092, 1091), (730, 731, 885, 887), (777, 778, 1056, 1055), (669, 668, 863, 864), (620, 621, 962, 923), (574, 451, 572), (451, 574, 453), (572, 449, 570), (449, 572, 451), (310, 575, 573), (575, 310, 312), (571, 310, 573), (310, 571, 308), (457, 576, 577), (576, 457, 455), (455, 574, 576), (574, 455, 453), (570, 447, 567), (447, 570, 449), (317, 578, 562), (578, 317, 331), (470, 579, 581), (579, 470, 472), (320, 590, 318), (590, 320, 591), (321, 586, 323), (586, 321, 588), (312, 564, 575), (564, 312, 314), (568, 306, 569), (306, 568, 303), (569, 308, 571), (308, 569, 306), (459, 577, 565), (577, 459, 457), (327, 584, 582), (584, 327, 325), (331, 580, 578), (580, 331, 329), (329, 582, 580), (582, 329, 327), (318, 588, 321), (588, 318, 590), (462, 591, 320), (591, 462, 589), (464, 589, 462), (589, 464, 587), (466, 583, 585), (583, 466, 468), (466, 587, 464), (587, 466, 585), (468, 581, 583), (581, 468, 470), (472, 566, 579), (566, 472, 460), (323, 584, 325), (584, 323, 586), (300, 592, 593), (592, 300, 301), (298, 593, 594), (593, 298, 300), (446, 595, 596), (595, 446, 445), (597, 287, 598), (287, 597, 433), (599, 435, 600), (435, 599, 437), (294, 601, 602), (601, 294, 296), (603, 294, 602), (294, 603, 292), (443, 604, 605), (604, 443, 441), (600, 433, 597), (433, 600, 435), (301, 606, 592), (606, 301, 315), (304, 607, 302), (607, 304, 608), (305, 609, 307), (609, 305, 610), (296, 594, 601), (594, 296, 298), (598, 290, 611), (290, 598, 287), (611, 292, 603), (292, 611, 290), (445, 605, 595), (605, 445, 443), (612, 437, 599), (437, 612, 439), (441, 612, 604), (612, 441, 439), (307, 613, 309), (613, 307, 609), (456, 614, 615), (614, 456, 458), (452, 616, 617), (616, 452, 454), (458, 596, 614), (596, 458, 446), (302, 610, 305), (610, 302, 607), (313, 618, 619), (618, 313, 311), (315, 619, 606), (619, 315, 313), (448, 608, 304), (608, 448, 620), (812, 810, 1127, 1072), (689, 691, 1074, 1089), (821, 819, 1078, 1054), (763, 762, 935, 1081), (630, 643, 1000, 936), (566, 565, 1029, 969), (723, 722, 869, 897), (804, 803, 938, 1037), (771, 770, 866, 877), (585, 583, 1034, 1020), (632, 631, 1075, 1019), (716, 715, 1011, 1014), (826, 828, 1115, 1104), (643, 651, 937, 1000), (783, 774, 999, 918), (750, 749, 989, 1005), (732, 724, 884, 1126), (587, 585, 1020, 1006), (704, 706, 1125, 1128), (738, 741, 899, 886), (813, 815, 1066, 1073), (799, 798, 896, 910), (815, 804, 1037, 1066), (594, 593, 956, 957), (580, 582, 1101, 1093), (601, 594, 957, 973), (629, 630, 936, 919), (665, 664, 1110, 981), (454, 615, 616), (615, 454, 456), (311, 613, 618), (613, 311, 309), (452, 621, 450), (621, 452, 617), (450, 620, 448), (620, 450, 621), (283, 622, 623), (622, 283, 285), (624, 273, 625), (273, 624, 270), (626, 421, 627), (421, 626, 423), (285, 628, 622), (628, 285, 299), (286, 629, 289), (629, 286, 630), (277, 631, 632), (631, 277, 279), (281, 623, 633), (623, 281, 283), (279, 633, 631), (633, 279, 281), (634, 270, 624), (270, 634, 419), (432, 635, 636), (635, 432, 431), (429, 637, 638), (637, 429, 427), (438, 639, 640), (639, 438, 440), (442, 641, 642), (641, 442, 444), (288, 630, 286), (630, 288, 643), (644, 277, 632), (277, 644, 275), (625, 275, 644), (275, 625, 273), (431, 638, 635), (638, 431, 429), (627, 419, 634), (419, 627, 421), (645, 423, 626), (423, 645, 425), (427, 645, 637), (645, 427, 425), (440, 642, 639), (642, 440, 442), (289, 646, 291), (646, 289, 629), (291, 647, 293), (647, 291, 646), (297, 648, 649), (648, 297, 295), (299, 649, 628), (649, 299, 297), (602, 601, 973, 911), (638, 637, 1090, 1052), (778, 794, 1109, 1056), (811, 813, 1073, 1129), (774, 773, 975, 999), (586, 588, 998, 1021), (765, 764, 1098, 1108), (757, 756, 1060, 1068), (699, 686, 1015, 1016), (640, 639, 1067, 1064), (690, 687, 1088, 1076), (667, 666, 867, 977), (822, 824, 1039, 1048), (582, 584, 1030, 1101), (564, 563, 1028, 1026), (688, 689, 1089, 1099), (679, 678, 986, 1096), (805, 817, 939, 1032), (606, 619, 931, 1047), (681, 669, 864, 972), (773, 772, 976, 975), (781, 782, 933, 902), (706, 708, 1116, 1125), (801, 800, 980, 862), (761, 744, 894, 895), (795, 792, 940, 955), (709, 707, 1120, 987), (802, 818, 893, 892), (444, 636, 641), (636, 444, 432), (295, 647, 648), (647, 295, 293), (438, 650, 436), (650, 438, 640), (436, 651, 434), (651, 436, 650), (434, 643, 288), (643, 434, 651), (267, 652, 653), (652, 267, 268), (654, 254, 655), (254, 654, 405), (656, 407, 657), (407, 656, 409), (268, 658, 652), (658, 268, 282), (269, 659, 272), (659, 269, 660), (265, 653, 661), (653, 265, 267), (263, 661, 662), (661, 263, 265), (261, 662, 663), (662, 261, 263), (418, 664, 665), (664, 418, 417), (415, 666, 667), (666, 415, 413), (424, 668, 669), (668, 424, 426), (428, 670, 671), (670, 428, 430), (271, 660, 269), (660, 271, 672), (673, 261, 663), (261, 673, 259), (674, 259, 673), (259, 674, 257), (655, 257, 674), (257, 655, 254), (417, 667, 664), (667, 417, 415), (657, 405, 654), (405, 657, 407), (675, 409, 656), (409, 675, 411), (413, 675, 666), (675, 413, 411), (430, 665, 670), (665, 430, 418), (426, 671, 668), (671, 426, 428), (272, 676, 274), (676, 272, 659), (274, 677, 276), (677, 274, 676), (280, 678, 679), (678, 280, 278), (282, 679, 658), (679, 282, 280), (420, 672, 271), (672, 420, 680), (608, 620, 923, 954), (627, 634, 1018, 1035), (751, 743, 1112, 1084), (668, 671, 891, 863), (595, 605, 1122, 1121), (692, 690, 1076, 1057), (618, 613, 875, 953), (823, 821, 1054, 1046), (623, 622, 908, 1022), (746, 769, 1077, 934), (584, 586, 1021, 1030), (831, 829, 1113, 1119), (684, 683, 912, 950), (644, 632, 1019, 1036), (591, 589, 996, 997), (572, 570, 1043, 1070), (657, 654, 943, 928), (825, 823, 1046, 1040), (597, 598, 1117, 1123), (759, 760, 898, 1083), (762, 755, 1061, 935), (819, 806, 1008, 1078), (722, 714, 995, 869), (590, 591, 997, 1004), (816, 814, 1065, 1069), (685, 697, 913, 952), (609, 610, 979, 874), (827, 825, 1040, 1107), (278, 677, 678), (677, 278, 276), (424, 681, 422), (681, 424, 669), (422, 680, 420), (680, 422, 681), (251, 682, 683), (682, 251, 252), (249, 683, 684), (683, 249, 251), (404, 685, 686), (685, 404, 403), (687, 238, 688), (238, 687, 391), (599, 600, 890, 889), (568, 569, 1045, 1050), (780, 779, 1049, 917), (760, 750, 1005, 898), (686, 685, 952, 1015), (817, 816, 1069, 939), (577, 576, 1044, 1031), (784, 783, 918, 903), (803, 802, 892, 938), (687, 688, 1099, 1088), (769, 768, 1087, 1077), (634, 624, 1033, 1018), (779, 781, 902, 1049), (652, 658, 994, 993), (711, 709, 987, 992), (695, 684, 950, 951), (726, 725, 870, 1012), (736, 716, 1014, 968), (621, 617, 929, 962), (656, 657, 928, 927), (573, 575, 1027, 1071), (589, 587, 1006, 996), (649, 648, 991, 984), (731, 728, 871, 885), (673, 663, 924, 925), (565, 577, 1031, 1029), (660, 672, 900, 882), (800, 796, 965, 980), (692, 393, 690), (393, 692, 395), (689, 243, 691), (243, 689, 241), (401, 696, 697), (696, 401, 399), (690, 391, 687), (391, 690, 393), (252, 698, 682), (698, 252, 266), (414, 699, 701), (699, 414, 416), (253, 708, 256), (708, 253, 710), (256, 706, 258), (706, 256, 708), (247, 684, 695), (684, 247, 249), (245, 695, 693), (695, 245, 247), (691, 245, 693), (245, 691, 243), (688, 241, 689), (241, 688, 238), (403, 697, 685), (697, 403, 401), (694, 395, 692), (395, 694, 397), (399, 694, 696), (694, 399, 397), (262, 704, 702), (704, 262, 260), (266, 700, 698), (700, 266, 264), (264, 702, 700), (702, 264, 262), (255, 710, 253), (710, 255, 711), (258, 704, 260), (704, 258, 706), (406, 711, 255), (711, 406, 709), (412, 701, 703), (701, 412, 414), (416, 686, 699), (686, 416, 404), (408, 709, 406), (709, 408, 707), (410, 703, 705), (703, 410, 412), (410, 707, 408), (707, 410, 705), (235, 712, 713), (712, 235, 236), (233, 713, 714), (713, 233, 235), (390, 715, 716), (715, 390, 389), (717, 222, 718), (222, 717, 377), (719, 381, 720), (381, 719, 383), (720, 379, 721), (379, 720, 381), (229, 722, 723), (722, 229, 231), (724, 229, 723), (229, 724, 227), (387, 725, 726), (725, 387, 385), (385, 719, 725), (719, 385, 383), (721, 377, 717), (377, 721, 379), (236, 727, 712), (727, 236, 250), (239, 728, 237), (728, 239, 729), (240, 730, 242), (730, 240, 731), (231, 714, 722), (714, 231, 233), (718, 225, 732), (225, 718, 222), (732, 227, 724), (227, 732, 225), (389, 726, 715), (726, 389, 387), (246, 733, 734), (733, 246, 244), (250, 735, 727), (735, 250, 248), (248, 734, 735), (734, 248, 246), (400, 736, 737), (736, 400, 402), (237, 731, 240), (731, 237, 728), (392, 729, 239), (729, 392, 738), (714, 713, 1025, 995), (617, 616, 941, 929), (719, 720, 945, 916), (612, 599, 889, 990), (715, 726, 1012, 1011), (596, 595, 1121, 1094), (698, 700, 1079, 964), (661, 653, 1024, 1114), (776, 775, 947, 948), (626, 627, 1035, 906), (637, 645, 907, 1090), (710, 711, 992, 988), (600, 597, 1123, 890), (662, 661, 1114, 873), (741, 740, 888, 899), (737, 736, 968, 1009), (796, 789, 926, 965), (718, 732, 1126, 915), (579, 566, 969, 970), (583, 581, 1097, 1034), (794, 785, 949, 1109), (707, 705, 1124, 1120), (766, 747, 865, 946), (820, 822, 1048, 1053), (739, 737, 1009, 1002), (814, 812, 1072, 1065), (747, 748, 876, 865), (772, 787, 1013, 976), (396, 739, 740), (739, 396, 398), (396, 741, 394), (741, 396, 740), (394, 738, 392), (738, 394, 741), (398, 737, 739), (737, 398, 400), (402, 716, 736), (716, 402, 390), (242, 733, 244), (733, 242, 730), (220, 742, 743), (742, 220, 205), (744, 365, 745), (365, 744, 367), (205, 746, 742), (746, 205, 234), (221, 747, 224), (747, 221, 748), (214, 749, 750), (749, 214, 216), (216, 751, 749), (751, 216, 218), (752, 207, 753), (207, 752, 363), (376, 754, 755), (754, 376, 375), (373, 756, 757), (756, 373, 371), (223, 748, 221), (748, 223, 758), (218, 743, 751), (743, 218, 220), (753, 210, 759), (210, 753, 207), (760, 214, 750), (214, 760, 212), (759, 212, 760), (212, 759, 210), (375, 757, 754), (757, 375, 373), (745, 363, 752), (363, 745, 365), (761, 367, 744), (367, 761, 369), (371, 761, 756), (761, 371, 369), (386, 762, 763), (762, 386, 388), (382, 764, 765), (764, 382, 384), (224, 766, 226), (766, 224, 747), (226, 767, 228), (767, 226, 766), (232, 768, 769), (768, 232, 230), (234, 769, 746), (769, 234, 232), (382, 770, 380), (770, 382, 765), (378, 758, 223), (758, 378, 771), (651, 650, 920, 937), (659, 660, 882, 881), (663, 662, 873, 924), (697, 696, 978, 913), (788, 797, 880, 879), (829, 827, 1107, 1113), (708, 710, 988, 1116), (641, 636, 909, 1038), (631, 633, 1023, 1075), (674, 673, 925, 1051), (830, 831, 1119, 1118), (647, 646, 961, 1001), (636, 635, 921, 909), (664, 667, 977, 1110), (744, 745, 932, 894), (658, 679, 1096, 994), (768, 767, 1102, 1087), (797, 776, 948, 880), (785, 784, 903, 949), (563, 562, 1003, 1028), (691, 693, 1059, 1074), (703, 701, 1085, 1086), (787, 799, 910, 1013), (818, 820, 1053, 893), (576, 574, 1063, 1044), (764, 763, 1081, 1098), (791, 801, 862, 1130), (749, 751, 1084, 989), (388, 755, 762), (755, 388, 376), (384, 763, 764), (763, 384, 386), (230, 767, 768), (767, 230, 228), (380, 771, 378), (771, 380, 770), (204, 772, 773), (772, 204, 189), (202, 773, 774), (773, 202, 204), (362, 775, 776), (775, 362, 361), (777, 191, 778), (191, 777, 349), (357, 779, 780), (779, 357, 355), (781, 351, 782), (351, 781, 353), (198, 783, 784), (783, 198, 200), (785, 198, 784), (198, 785, 196), (359, 780, 786), (780, 359, 357), (782, 349, 777), (349, 782, 351), (189, 787, 772), (787, 189, 219), (370, 788, 789), (788, 370, 372), (208, 790, 206), (790, 208, 791), (209, 792, 211), (792, 209, 793), (200, 774, 783), (774, 200, 202), (778, 194, 794), (194, 778, 191), (794, 196, 785), (196, 794, 194), (361, 786, 775), (786, 361, 359), (779, 353, 781), (353, 779, 355), (211, 795, 213), (795, 211, 792), (368, 789, 796), (789, 368, 370), (372, 797, 788), (797, 372, 374), (374, 776, 797), (776, 374, 362), (206, 793, 209), (793, 206, 790), (217, 798, 799), (798, 217, 215), (219, 799, 787), (799, 219, 217), (745, 752, 1095, 932), (793, 790, 861, 878), (754, 757, 1068, 1062), (592, 606, 1047, 967), (756, 761, 895, 1060), (828, 830, 1118, 1115), (753, 759, 1083, 1082), (569, 571, 1105, 1045), (593, 592, 967, 956), (650, 640, 1064, 920), (729, 738, 886, 872), (615, 614, 930, 966), (790, 791, 1130, 861), (693, 695, 951, 1059), (683, 682, 963, 912), (717, 718, 915, 914), (610, 607, 922, 979), (677, 676, 971, 985), (696, 694, 1058, 978), (770, 765, 1108, 866), (581, 579, 970, 1097), (570, 567, 1042, 1043), (607, 608, 954, 922), (807, 808, 1091, 1100), (676, 659, 881, 971), (575, 564, 1026, 1027), (734, 733, 960, 1041), (598, 611, 905, 1117), (215, 795, 798), (795, 215, 213), (368, 800, 366), (800, 368, 796), (366, 801, 364), (801, 366, 800), (364, 791, 208), (791, 364, 801), (187, 802, 803), (802, 187, 188), (186, 803, 804), (803, 186, 187), (348, 805, 806), (805, 348, 347), (807, 181, 808), (181, 807, 341), (654, 655, 944, 943), (735, 734, 1041, 959), (742, 746, 934, 1111), (724, 723, 897, 884), (680, 681, 972, 901), (782, 777, 1055, 933), (713, 712, 1010, 1025), (614, 596, 1094, 930), (619, 618, 953, 931), (571, 573, 1071, 1105), (767, 766, 946, 1102), (624, 625, 1017, 1033), (562, 578, 1007, 1003), (824, 826, 1104, 1039), (588, 590, 1004, 998), (653, 652, 993, 1024), (613, 609, 874, 875), (645, 626, 906, 907), (786, 780, 917, 942), (678, 677, 985, 986), (789, 788, 879, 926), (611, 603, 904, 905), (635, 638, 1052, 921), (574, 572, 1070, 1063), (625, 644, 1036, 1017), (628, 649, 984, 983), (743, 742, 1111, 1112), (675, 656, 927, 868), (345, 814, 816), (814, 345, 344), (812, 342, 810), (342, 812, 343), (809, 183, 811), (183, 809, 182), (346, 816, 817), (816, 346, 345), (810, 341, 807), (341, 810, 342), (188, 818, 802), (818, 188, 203), (358, 819, 821), (819, 358, 360), (192, 830, 190), (830, 192, 831), (185, 804, 815), (804, 185, 186), (184, 815, 813), (815, 184, 185), (811, 184, 813), (184, 811, 183), (808, 182, 809), (182, 808, 181), (347, 817, 805), (817, 347, 346), (814, 343, 812), (343, 814, 344), (199, 824, 822), (824, 199, 197), (203, 820, 818), (820, 203, 201), (201, 822, 820), (822, 201, 199), (190, 828, 193), (828, 190, 830), (195, 824, 197), (824, 195, 826), (350, 831, 192), (831, 350, 829), (356, 821, 823), (821, 356, 358), (360, 806, 819), (806, 360, 348), (193, 826, 195), (826, 193, 828), (352, 829, 350), (829, 352, 827), (354, 823, 825), (823, 354, 356), (354, 827, 352), (827, 354, 825), (833, 844, 840), (833, 832, 844), (836, 832, 833), (836, 848, 832), (841, 848, 836), (841, 842, 848), (849, 842, 841), (849, 852, 842), (853, 852, 849), (853, 855, 852), (858, 855, 853), (858, 854, 855), (860, 854, 858), (860, 850, 854), (845, 850, 860), (845, 846, 850), (847, 846, 845), (847, 857, 846), (859, 857, 847), (859, 856, 857), (851, 856, 859), (851, 839, 856), (837, 839, 851), (837, 838, 839), (834, 838, 837), (834, 843, 838), (835, 843, 834), (534, 533, 858, 853), (554, 553, 859, 847), (1045, 1042, 1050), (1045, 1043, 1042), (1105, 1043, 1045), (1105, 1070, 1043), (1071, 1070, 1105), (1071, 1063, 1070), (1027, 1063, 1071), (1027, 1044, 1063), (1026, 1044, 1027), (1026, 1031, 1044), (1028, 1031, 1026), (1028, 1029, 1031), (1003, 1029, 1028), (1003, 969, 1029), (1007, 969, 1003), (1007, 970, 969), (1093, 970, 1007), (1093, 1097, 970), (1101, 1097, 1093), (1101, 1034, 1097), (1030, 1034, 1101), (1030, 1020, 1034), (1021, 1020, 1030), (1021, 1006, 1020), (998, 1006, 1021), (998, 996, 1006), (1004, 996, 998), (996, 1004, 997), (905, 1123, 1117), (905, 890, 1123), (904, 890, 905), (904, 889, 890), (911, 889, 904), (911, 990, 889), (973, 990, 911), (973, 974, 990), (957, 974, 973), (957, 1122, 974), (956, 1122, 957), (956, 1121, 1122), (967, 1121, 956), (967, 1094, 1121), (1047, 1094, 967), (1047, 930, 1094), (931, 930, 1047), (931, 966, 930), (953, 966, 931), (953, 941, 966), (875, 941, 953), (875, 929, 941), (874, 929, 875), (874, 962, 929), (979, 962, 874), (979, 923, 962), (922, 923, 979), (923, 922, 954), (1017, 1018, 1033), (1017, 1035, 1018), (1036, 1035, 1017), (1036, 906, 1035), (1019, 906, 1036), (1019, 907, 906), (1075, 907, 1019), (1075, 1090, 907), (1023, 1090, 1075), (1023, 1052, 1090), (1022, 1052, 1023), (1022, 921, 1052), (908, 921, 1022), (908, 909, 921), (983, 909, 908), (983, 1038, 909), (984, 1038, 983), (984, 1106, 1038), (991, 1106, 984), (991, 1067, 1106), (1001, 1067, 991), (1001, 1064, 1067), (961, 1064, 1001), (961, 920, 1064), (919, 920, 961), (919, 937, 920), (936, 937, 919), (937, 936, 1000), (1051, 943, 944), (1051, 928, 943), (925, 928, 1051), (925, 927, 928), (924, 927, 925), (924, 868, 927), (873, 868, 924), (873, 867, 868), (1114, 867, 873), (1114, 977, 867), (1024, 977, 1114), (1024, 1110, 977), (993, 1110, 1024), (993, 981, 1110), (994, 981, 993), (994, 982, 981), (1096, 982, 994), (1096, 891, 982), (986, 891, 1096), (986, 863, 891), (985, 863, 986), (985, 864, 863), (971, 864, 985), (971, 972, 864), (881, 972, 971), (881, 901, 972), (882, 901, 881), (901, 882, 900), (1089, 1088, 1099), (1089, 1076, 1088), (1074, 1076, 1089), (1074, 1057, 1076), (1059, 1057, 1074), (1059, 1058, 1057), (951, 1058, 1059), (951, 978, 1058), (950, 978, 951), (950, 913, 978), (912, 913, 950), (912, 952, 913), (963, 952, 912), (963, 1015, 952), (964, 1015, 963), (964, 1016, 1015), (1079, 1016, 964), (1079, 1085, 1016), (1080, 1085, 1079), (1080, 1086, 1085), (1128, 1086, 1080), (1128, 1124, 1086), (1125, 1124, 1128), (1125, 1120, 1124), (1116, 1120, 1125), (1116, 987, 1120), (988, 987, 1116), (987, 988, 992), (1126, 914, 915), (1126, 883, 914), (884, 883, 1126), (884, 945, 883), (897, 945, 884), (897, 916, 945), (869, 916, 897), (869, 870, 916), (995, 870, 869), (995, 1012, 870), (1025, 1012, 995), (1025, 1011, 1012), (1010, 1011, 1025), (1010, 1014, 1011), (958, 1014, 1010), (958, 968, 1014), (959, 968, 958), (959, 1009, 968), (1041, 1009, 959), (1041, 1002, 1009), (960, 1002, 1041), (960, 888, 1002), (887, 888, 960), (887, 899, 888), (885, 899, 887), (885, 886, 899), (871, 886, 885), (886, 871, 872), (1083, 1095, 1082), (1083, 932, 1095), (898, 932, 1083), (898, 894, 932), (1005, 894, 898), (1005, 895, 894), (989, 895, 1005), (989, 1060, 895), (1084, 1060, 989), (1084, 1068, 1060), (1112, 1068, 1084), (1112, 1062, 1068), (1111, 1062, 1112), (1111, 1061, 1062), (934, 1061, 1111), (934, 935, 1061), (1077, 935, 934), (1077, 1081, 935), (1087, 1081, 1077), (1087, 1098, 1081), (1102, 1098, 1087), (1102, 1108, 1098), (946, 1108, 1102), (946, 866, 1108), (865, 866, 946), (865, 877, 866), (876, 877, 865), (877, 876, 1103), (1109, 1055, 1056), (1109, 933, 1055), (949, 933, 1109), (949, 902, 933), (903, 902, 949), (903, 1049, 902), (918, 1049, 903), (918, 917, 1049), (999, 917, 918), (999, 942, 917), (975, 942, 999), (975, 947, 942), (976, 947, 975), (976, 948, 947), (1013, 948, 976), (1013, 880, 948), (910, 880, 1013), (910, 879, 880), (896, 879, 910), (896, 926, 879), (955, 926, 896), (955, 965, 926), (940, 965, 955), (940, 980, 965), (878, 980, 940), (878, 862, 980), (861, 862, 878), (862, 861, 1130), (1092, 1100, 1091), (1092, 1127, 1100), (1129, 1127, 1092), (1129, 1072, 1127), (1073, 1072, 1129), (1073, 1065, 1072), (1066, 1065, 1073), (1066, 1069, 1065), (1037, 1069, 1066), (1037, 939, 1069), (938, 939, 1037), (938, 1032, 939), (892, 1032, 938), (892, 1008, 1032), (893, 1008, 892), (893, 1078, 1008), (1053, 1078, 893), (1053, 1054, 1078), (1048, 1054, 1053), (1048, 1046, 1054), (1039, 1046, 1048), (1039, 1040, 1046), (1104, 1040, 1039), (1104, 1107, 1040), (1115, 1107, 1104), (1115, 1113, 1107), (1118, 1113, 1115), (1113, 1118, 1119), (752, 753, 1082, 1095), (567, 568, 1050, 1042), (605, 604, 974, 1122), (755, 754, 1062, 1061), (603, 602, 911, 904), (671, 670, 982, 891), (633, 623, 1022, 1023), (728, 729, 872, 871), (748, 758, 1103, 876), (702, 704, 1128, 1080), (758, 771, 877, 1103), (682, 698, 964, 963), (670, 665, 981, 982), (809, 811, 1129, 1092), (720, 721, 883, 945), (705, 703, 1086, 1124), (616, 615, 966, 941), (622, 628, 983, 908)])
me_field.use_remesh_preserve_volume = False
me_field.use_remesh_preserve_attributes = False
me_field.use_mirror_vertex_groups = False
me_field.update()

# ---- objects
ob_field = bpy.data.objects.new('Field', me_field)

# ---- transforms, parenting, visibility, modifiers, constraints
ob_field.location = (0.0, 0.0, 0.0)
ob_field.scale = (0.01, 0.01, 0.01)
ob_field.lineart.crease_threshold = 0.0

# ---- collection membership
col_collection_1.objects.link(ob_field)

# ---- scene / render settings (as saved in the file)
scene.frame_start = 1; scene.frame_end = 250; scene.frame_set(1)
scene.render.engine = 'BLENDER_EEVEE_NEXT'
scene.render.resolution_percentage = 50
scene.render.dither_intensity = 0.0
scene.cycles.use_denoising = False
scene.cycles.samples = 128
scene.cycles.sampling_pattern = 'TABULATED_SOBOL'
scene.cycles.use_adaptive_sampling = False
scene.cycles.use_light_tree = False
scene.cycles.blur_glossy = 0.0
scene.cycles.sample_clamp_indirect = 0.0
scene.view_settings.view_transform = 'Standard'
bpy.context.view_layer.update()

# ---- added for rendering (the .blend has no active camera and no usable light): camera, sun
cam_auto = bpy.data.cameras.new('AutoCamera')
cam_auto.lens = 50.0
cam_auto.sensor_width = 36.0
cam_auto.clip_end = 1000.0
ob_auto_camera = bpy.data.objects.new('AutoCamera', cam_auto)
scene.collection.objects.link(ob_auto_camera)
ob_auto_camera.location = (25.2408, -30.289, 20.6967)
ob_auto_camera.rotation_euler = (1.09748, -7.21219e-08, 0.694738)
scene.camera = ob_auto_camera
light_auto_sun = bpy.data.lights.new('AutoSun', 'SUN')
light_auto_sun.energy = 3.0
light_auto_sun.angle = 0.0523599
ob_auto_sun = bpy.data.objects.new('AutoSun', light_auto_sun)
scene.collection.objects.link(ob_auto_sun)
ob_auto_sun.rotation_euler = (0.872665, 0.174533, 0.523599)
bpy.context.view_layer.update()
